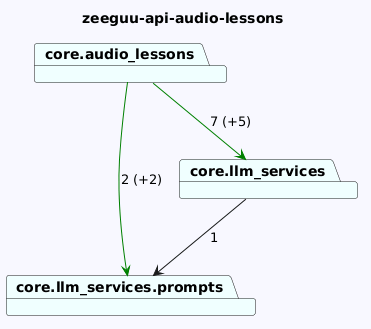

The diagram above was rendered by PlantUML. Its source (embedded in the PNG):
@startuml
skinparam backgroundColor GhostWhite
title zeeguu-api-audio-lessons
package "core.audio_lessons" #Azure
package "core.llm_services.prompts" #Azure
package "core.llm_services" #Azure
"core.audio_lessons"-->"core.llm_services" #Green : 7 (+5)
"core.audio_lessons"-->"core.llm_services.prompts" #Green : 2 (+2)

"core.llm_services"-->"core.llm_services.prompts"  : 1
@enduml